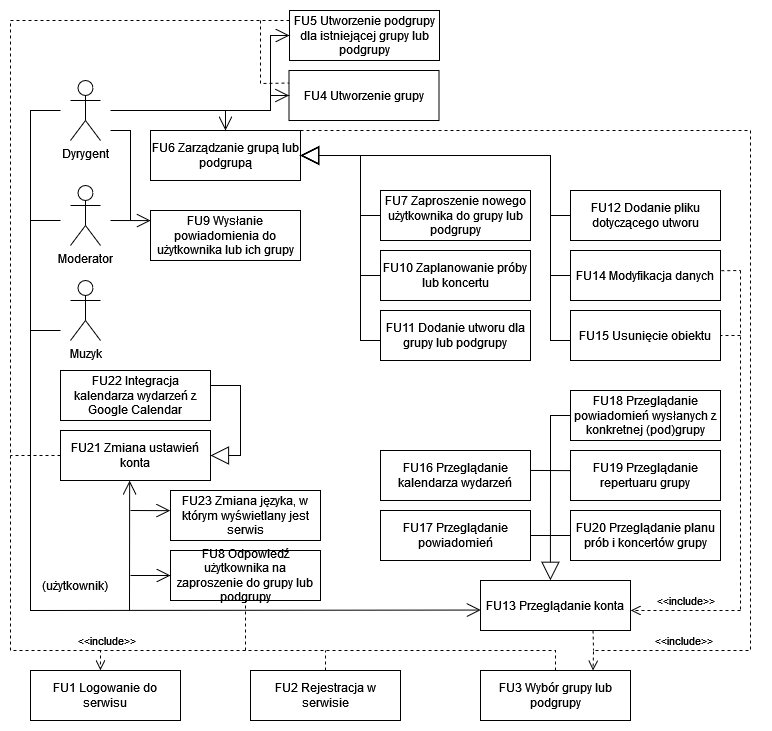

The diagram above was exported from draw.io. Its source (the exported page's mxGraphModel, read from the mxfile embedded in the PNG):
<mxGraphModel dx="1985" dy="774" grid="1" gridSize="10" guides="1" tooltips="1" connect="1" arrows="1" fold="1" page="1" pageScale="1" pageWidth="827" pageHeight="1169" math="0" shadow="0">
  <root>
    <mxCell id="0" />
    <mxCell id="1" parent="0" />
    <mxCell id="YTAk9-LQt8N72tjK4jAE-1" value="Dyrygent" style="shape=umlActor;verticalLabelPosition=bottom;verticalAlign=top;html=1;outlineConnect=0;" parent="1" vertex="1">
      <mxGeometry x="120" y="100" width="30" height="60" as="geometry" />
    </mxCell>
    <mxCell id="YTAk9-LQt8N72tjK4jAE-2" value="Muzyk" style="shape=umlActor;verticalLabelPosition=bottom;verticalAlign=top;html=1;outlineConnect=0;" parent="1" vertex="1">
      <mxGeometry x="120" y="300" width="30" height="60" as="geometry" />
    </mxCell>
    <mxCell id="YTAk9-LQt8N72tjK4jAE-4" value="FU4 Utworzenie grupy" style="text;html=1;align=center;verticalAlign=middle;whiteSpace=wrap;rounded=0;strokeColor=default;" parent="1" vertex="1">
      <mxGeometry x="338.5" y="90" width="150" height="50" as="geometry" />
    </mxCell>
    <mxCell id="YTAk9-LQt8N72tjK4jAE-6" value="FU5 Utworzenie podgrupy dla istniejącej grupy lub podgrupy" style="text;html=1;align=center;verticalAlign=middle;whiteSpace=wrap;rounded=0;strokeColor=default;" parent="1" vertex="1">
      <mxGeometry x="339" y="30" width="150" height="50" as="geometry" />
    </mxCell>
    <mxCell id="YTAk9-LQt8N72tjK4jAE-7" value="FU6 Zarządzanie grupą lub podgrupą" style="text;html=1;align=center;verticalAlign=middle;whiteSpace=wrap;rounded=0;strokeColor=default;" parent="1" vertex="1">
      <mxGeometry x="200" y="150" width="150" height="50" as="geometry" />
    </mxCell>
    <mxCell id="YTAk9-LQt8N72tjK4jAE-8" value="FU7 Zaproszenie nowego użytkownika do grupy lub podgrupy" style="text;html=1;align=center;verticalAlign=middle;whiteSpace=wrap;rounded=0;strokeColor=default;" parent="1" vertex="1">
      <mxGeometry x="430" y="210" width="150" height="50" as="geometry" />
    </mxCell>
    <mxCell id="YTAk9-LQt8N72tjK4jAE-9" value="FU8 Odpowiedź użytkownika na zaproszenie do grupy lub podgrupy" style="text;html=1;align=center;verticalAlign=middle;whiteSpace=wrap;rounded=0;strokeColor=default;" parent="1" vertex="1">
      <mxGeometry x="220" y="570" width="150" height="50" as="geometry" />
    </mxCell>
    <mxCell id="YTAk9-LQt8N72tjK4jAE-11" value="FU9 Wysłanie powiadomienia do użytkownika lub ich grupy " style="text;html=1;align=center;verticalAlign=middle;whiteSpace=wrap;rounded=0;strokeColor=default;" parent="1" vertex="1">
      <mxGeometry x="200" y="230" width="150" height="50" as="geometry" />
    </mxCell>
    <mxCell id="YTAk9-LQt8N72tjK4jAE-12" value="FU10 Zaplanowanie próby lub koncertu" style="text;html=1;align=center;verticalAlign=middle;whiteSpace=wrap;rounded=0;strokeColor=default;" parent="1" vertex="1">
      <mxGeometry x="430" y="270" width="150" height="50" as="geometry" />
    </mxCell>
    <mxCell id="YTAk9-LQt8N72tjK4jAE-13" value="FU11 Dodanie utworu dla grupy lub podgrupy" style="text;html=1;align=center;verticalAlign=middle;whiteSpace=wrap;rounded=0;strokeColor=default;" parent="1" vertex="1">
      <mxGeometry x="430" y="330" width="150" height="50" as="geometry" />
    </mxCell>
    <mxCell id="YTAk9-LQt8N72tjK4jAE-14" value="FU12 Dodanie pliku dotyczącego utworu" style="text;html=1;align=center;verticalAlign=middle;whiteSpace=wrap;rounded=0;strokeColor=default;" parent="1" vertex="1">
      <mxGeometry x="620" y="210" width="150" height="50" as="geometry" />
    </mxCell>
    <mxCell id="YTAk9-LQt8N72tjK4jAE-15" value="FU14 Modyfikacja danych" style="text;html=1;align=center;verticalAlign=middle;whiteSpace=wrap;rounded=0;strokeColor=default;" parent="1" vertex="1">
      <mxGeometry x="620" y="270" width="150" height="50" as="geometry" />
    </mxCell>
    <mxCell id="YTAk9-LQt8N72tjK4jAE-16" value="FU15 Usunięcie obiektu" style="text;html=1;align=center;verticalAlign=middle;whiteSpace=wrap;rounded=0;strokeColor=default;" parent="1" vertex="1">
      <mxGeometry x="620" y="330" width="150" height="50" as="geometry" />
    </mxCell>
    <mxCell id="YTAk9-LQt8N72tjK4jAE-17" value="FU16 Przeglądanie kalendarza wydarzeń" style="text;html=1;align=center;verticalAlign=middle;whiteSpace=wrap;rounded=0;strokeColor=default;" parent="1" vertex="1">
      <mxGeometry x="430" y="470" width="150" height="50" as="geometry" />
    </mxCell>
    <mxCell id="YTAk9-LQt8N72tjK4jAE-18" value="FU17 Przeglądanie powiadomień" style="text;html=1;align=center;verticalAlign=middle;whiteSpace=wrap;rounded=0;strokeColor=default;" parent="1" vertex="1">
      <mxGeometry x="430" y="530" width="150" height="50" as="geometry" />
    </mxCell>
    <mxCell id="YTAk9-LQt8N72tjK4jAE-19" value="FU19 Przeglądanie repertuaru grupy" style="text;html=1;align=center;verticalAlign=middle;whiteSpace=wrap;rounded=0;strokeColor=default;" parent="1" vertex="1">
      <mxGeometry x="620" y="470" width="150" height="50" as="geometry" />
    </mxCell>
    <mxCell id="YTAk9-LQt8N72tjK4jAE-20" value="FU20 Przeglądanie planu prób i koncertów grupy" style="text;html=1;align=center;verticalAlign=middle;whiteSpace=wrap;rounded=0;strokeColor=default;" parent="1" vertex="1">
      <mxGeometry x="620" y="530" width="150" height="50" as="geometry" />
    </mxCell>
    <mxCell id="YTAk9-LQt8N72tjK4jAE-21" value="FU21 Zmiana ustawień konta" style="text;html=1;align=center;verticalAlign=middle;whiteSpace=wrap;rounded=0;strokeColor=default;" parent="1" vertex="1">
      <mxGeometry x="110" y="450" width="150" height="50" as="geometry" />
    </mxCell>
    <mxCell id="YTAk9-LQt8N72tjK4jAE-22" value="FU22 Integracja kalendarza wydarzeń z Google Calendar" style="text;html=1;align=center;verticalAlign=middle;whiteSpace=wrap;rounded=0;strokeColor=default;" parent="1" vertex="1">
      <mxGeometry x="110" y="390" width="150" height="50" as="geometry" />
    </mxCell>
    <mxCell id="YTAk9-LQt8N72tjK4jAE-29" value="" style="endArrow=block;endSize=16;endFill=0;html=1;rounded=0;entryX=1;entryY=0.5;entryDx=0;entryDy=0;" parent="1" target="YTAk9-LQt8N72tjK4jAE-7" edge="1">
      <mxGeometry width="160" relative="1" as="geometry">
        <mxPoint x="620" y="360" as="sourcePoint" />
        <mxPoint x="440" y="170" as="targetPoint" />
        <Array as="points">
          <mxPoint x="600" y="360" />
          <mxPoint x="600" y="175" />
        </Array>
      </mxGeometry>
    </mxCell>
    <mxCell id="YTAk9-LQt8N72tjK4jAE-35" value="" style="endArrow=block;endSize=16;endFill=0;html=1;rounded=0;entryX=1;entryY=0.5;entryDx=0;entryDy=0;" parent="1" target="YTAk9-LQt8N72tjK4jAE-7" edge="1">
      <mxGeometry width="160" relative="1" as="geometry">
        <mxPoint x="430" y="360" as="sourcePoint" />
        <mxPoint x="250" y="170" as="targetPoint" />
        <Array as="points">
          <mxPoint x="410" y="360" />
          <mxPoint x="410" y="175" />
        </Array>
      </mxGeometry>
    </mxCell>
    <mxCell id="YTAk9-LQt8N72tjK4jAE-36" value="" style="endArrow=block;endSize=16;endFill=0;html=1;rounded=0;entryX=1;entryY=0.5;entryDx=0;entryDy=0;" parent="1" target="YTAk9-LQt8N72tjK4jAE-7" edge="1">
      <mxGeometry width="160" relative="1" as="geometry">
        <mxPoint x="620" y="295" as="sourcePoint" />
        <mxPoint x="350" y="110" as="targetPoint" />
        <Array as="points">
          <mxPoint x="600" y="295" />
          <mxPoint x="600" y="175" />
        </Array>
      </mxGeometry>
    </mxCell>
    <mxCell id="YTAk9-LQt8N72tjK4jAE-37" value="" style="endArrow=block;endSize=16;endFill=0;html=1;rounded=0;" parent="1" edge="1">
      <mxGeometry width="160" relative="1" as="geometry">
        <mxPoint x="620" y="235" as="sourcePoint" />
        <mxPoint x="350" y="175" as="targetPoint" />
        <Array as="points">
          <mxPoint x="600" y="235" />
          <mxPoint x="600" y="175" />
        </Array>
      </mxGeometry>
    </mxCell>
    <mxCell id="YTAk9-LQt8N72tjK4jAE-38" value="" style="endArrow=block;endSize=16;endFill=0;html=1;rounded=0;entryX=1;entryY=0.5;entryDx=0;entryDy=0;" parent="1" target="YTAk9-LQt8N72tjK4jAE-7" edge="1">
      <mxGeometry width="160" relative="1" as="geometry">
        <mxPoint x="430" y="295" as="sourcePoint" />
        <mxPoint x="160" y="110" as="targetPoint" />
        <Array as="points">
          <mxPoint x="410" y="295" />
          <mxPoint x="410" y="175" />
        </Array>
      </mxGeometry>
    </mxCell>
    <mxCell id="YTAk9-LQt8N72tjK4jAE-39" value="" style="endArrow=block;endSize=16;endFill=0;html=1;rounded=0;entryX=1;entryY=0.5;entryDx=0;entryDy=0;" parent="1" target="YTAk9-LQt8N72tjK4jAE-7" edge="1">
      <mxGeometry width="160" relative="1" as="geometry">
        <mxPoint x="430" y="235" as="sourcePoint" />
        <mxPoint x="360" y="180" as="targetPoint" />
        <Array as="points">
          <mxPoint x="410" y="235" />
          <mxPoint x="410" y="175" />
        </Array>
      </mxGeometry>
    </mxCell>
    <mxCell id="YTAk9-LQt8N72tjK4jAE-48" value="" style="endArrow=open;endFill=1;endSize=12;html=1;rounded=0;entryX=0.5;entryY=0;entryDx=0;entryDy=0;" parent="1" target="YTAk9-LQt8N72tjK4jAE-7" edge="1">
      <mxGeometry width="160" relative="1" as="geometry">
        <mxPoint x="160" y="130" as="sourcePoint" />
        <mxPoint x="275" y="110" as="targetPoint" />
        <Array as="points">
          <mxPoint x="275" y="130" />
        </Array>
      </mxGeometry>
    </mxCell>
    <mxCell id="YTAk9-LQt8N72tjK4jAE-52" value="" style="endArrow=open;endFill=1;endSize=12;html=1;rounded=0;entryX=0;entryY=0.5;entryDx=0;entryDy=0;" parent="1" target="YTAk9-LQt8N72tjK4jAE-9" edge="1">
      <mxGeometry width="160" relative="1" as="geometry">
        <mxPoint x="180" y="595" as="sourcePoint" />
        <mxPoint x="260" y="380" as="targetPoint" />
      </mxGeometry>
    </mxCell>
    <mxCell id="YTAk9-LQt8N72tjK4jAE-53" value="" style="endArrow=none;html=1;rounded=0;" parent="1" edge="1">
      <mxGeometry width="50" height="50" relative="1" as="geometry">
        <mxPoint x="110" y="350" as="sourcePoint" />
        <mxPoint x="80" y="350" as="targetPoint" />
      </mxGeometry>
    </mxCell>
    <mxCell id="YTAk9-LQt8N72tjK4jAE-60" value="" style="endArrow=block;endSize=16;endFill=0;html=1;rounded=0;entryX=1;entryY=0.5;entryDx=0;entryDy=0;exitX=1;exitY=0.5;exitDx=0;exitDy=0;" parent="1" target="YTAk9-LQt8N72tjK4jAE-21" edge="1">
      <mxGeometry width="160" relative="1" as="geometry">
        <mxPoint x="260" y="405" as="sourcePoint" />
        <mxPoint x="260" y="525" as="targetPoint" />
        <Array as="points">
          <mxPoint x="290" y="405" />
          <mxPoint x="290" y="475" />
        </Array>
      </mxGeometry>
    </mxCell>
    <mxCell id="YTAk9-LQt8N72tjK4jAE-62" value="" style="endArrow=open;endFill=1;endSize=12;html=1;rounded=0;entryX=0.461;entryY=1.003;entryDx=0;entryDy=0;entryPerimeter=0;" parent="1" target="YTAk9-LQt8N72tjK4jAE-21" edge="1">
      <mxGeometry width="160" relative="1" as="geometry">
        <mxPoint x="179" y="630" as="sourcePoint" />
        <mxPoint x="220" y="565" as="targetPoint" />
      </mxGeometry>
    </mxCell>
    <mxCell id="9UnaEEfQ-T7NYA0m3JQP-1" value="FU13 Przeglądanie konta" style="text;html=1;align=center;verticalAlign=middle;whiteSpace=wrap;rounded=0;strokeColor=default;" parent="1" vertex="1">
      <mxGeometry x="530" y="600" width="150" height="50" as="geometry" />
    </mxCell>
    <mxCell id="9UnaEEfQ-T7NYA0m3JQP-2" value="(użytkownik)" style="text;html=1;align=center;verticalAlign=middle;whiteSpace=wrap;rounded=0;" parent="1" vertex="1">
      <mxGeometry x="90" y="590" width="70" height="30" as="geometry" />
    </mxCell>
    <mxCell id="9UnaEEfQ-T7NYA0m3JQP-3" value="" style="endArrow=open;endFill=1;endSize=12;html=1;rounded=0;entryX=0.002;entryY=0.591;entryDx=0;entryDy=0;entryPerimeter=0;" parent="1" target="9UnaEEfQ-T7NYA0m3JQP-1" edge="1">
      <mxGeometry width="160" relative="1" as="geometry">
        <mxPoint x="110" y="130" as="sourcePoint" />
        <mxPoint x="530" y="560" as="targetPoint" />
        <Array as="points">
          <mxPoint x="80" y="130" />
          <mxPoint x="80" y="630" />
        </Array>
      </mxGeometry>
    </mxCell>
    <mxCell id="9UnaEEfQ-T7NYA0m3JQP-4" value="" style="endArrow=block;endSize=16;endFill=0;html=1;rounded=0;entryX=0.466;entryY=-0.004;entryDx=0;entryDy=0;entryPerimeter=0;" parent="1" target="9UnaEEfQ-T7NYA0m3JQP-1" edge="1">
      <mxGeometry width="160" relative="1" as="geometry">
        <mxPoint x="600" y="490" as="sourcePoint" />
        <mxPoint x="604.8" y="600" as="targetPoint" />
      </mxGeometry>
    </mxCell>
    <mxCell id="9UnaEEfQ-T7NYA0m3JQP-5" value="" style="endArrow=none;html=1;rounded=0;entryX=0;entryY=0.5;entryDx=0;entryDy=0;exitX=1;exitY=0.5;exitDx=0;exitDy=0;" parent="1" source="YTAk9-LQt8N72tjK4jAE-18" target="YTAk9-LQt8N72tjK4jAE-20" edge="1">
      <mxGeometry width="50" height="50" relative="1" as="geometry">
        <mxPoint x="540" y="600" as="sourcePoint" />
        <mxPoint x="590" y="550" as="targetPoint" />
      </mxGeometry>
    </mxCell>
    <mxCell id="9UnaEEfQ-T7NYA0m3JQP-6" value="" style="endArrow=none;html=1;rounded=0;entryX=-0.003;entryY=0.402;entryDx=0;entryDy=0;exitX=0.998;exitY=0.399;exitDx=0;exitDy=0;entryPerimeter=0;exitPerimeter=0;" parent="1" source="YTAk9-LQt8N72tjK4jAE-17" target="YTAk9-LQt8N72tjK4jAE-19" edge="1">
      <mxGeometry width="50" height="50" relative="1" as="geometry">
        <mxPoint x="540" y="600" as="sourcePoint" />
        <mxPoint x="590" y="550" as="targetPoint" />
      </mxGeometry>
    </mxCell>
    <mxCell id="9UnaEEfQ-T7NYA0m3JQP-7" value="&amp;lt;&amp;lt;include&amp;gt;&amp;gt;" style="html=1;verticalAlign=bottom;endArrow=open;dashed=1;endSize=8;curved=0;rounded=0;entryX=1.002;entryY=0.599;entryDx=0;entryDy=0;entryPerimeter=0;" parent="1" target="9UnaEEfQ-T7NYA0m3JQP-1" edge="1">
      <mxGeometry relative="1" as="geometry">
        <mxPoint x="790" y="630" as="sourcePoint" />
        <mxPoint x="681" y="630" as="targetPoint" />
      </mxGeometry>
    </mxCell>
    <mxCell id="9UnaEEfQ-T7NYA0m3JQP-8" value="" style="endArrow=none;dashed=1;html=1;rounded=0;" parent="1" edge="1">
      <mxGeometry width="50" height="50" relative="1" as="geometry">
        <mxPoint x="790" y="290" as="sourcePoint" />
        <mxPoint x="790" y="630" as="targetPoint" />
      </mxGeometry>
    </mxCell>
    <mxCell id="9UnaEEfQ-T7NYA0m3JQP-9" value="" style="endArrow=none;dashed=1;html=1;rounded=0;entryX=1;entryY=0.5;entryDx=0;entryDy=0;" parent="1" target="YTAk9-LQt8N72tjK4jAE-16" edge="1">
      <mxGeometry width="50" height="50" relative="1" as="geometry">
        <mxPoint x="790" y="355" as="sourcePoint" />
        <mxPoint x="480" y="390" as="targetPoint" />
      </mxGeometry>
    </mxCell>
    <mxCell id="9UnaEEfQ-T7NYA0m3JQP-10" value="" style="endArrow=none;dashed=1;html=1;rounded=0;exitX=1.005;exitY=0.404;exitDx=0;exitDy=0;exitPerimeter=0;" parent="1" source="YTAk9-LQt8N72tjK4jAE-15" edge="1">
      <mxGeometry width="50" height="50" relative="1" as="geometry">
        <mxPoint x="800" y="365" as="sourcePoint" />
        <mxPoint x="790" y="290" as="targetPoint" />
      </mxGeometry>
    </mxCell>
    <mxCell id="9UnaEEfQ-T7NYA0m3JQP-11" value="FU2 Rejestracja w serwisie" style="text;html=1;align=center;verticalAlign=middle;whiteSpace=wrap;rounded=0;strokeColor=default;" parent="1" vertex="1">
      <mxGeometry x="300" y="690" width="150" height="50" as="geometry" />
    </mxCell>
    <mxCell id="9UnaEEfQ-T7NYA0m3JQP-12" value="FU1 Logowanie do serwisu" style="text;html=1;align=center;verticalAlign=middle;whiteSpace=wrap;rounded=0;strokeColor=default;" parent="1" vertex="1">
      <mxGeometry x="80" y="690" width="150" height="50" as="geometry" />
    </mxCell>
    <mxCell id="9UnaEEfQ-T7NYA0m3JQP-13" value="FU3 Wybór grupy lub podgrupy" style="text;html=1;align=center;verticalAlign=middle;whiteSpace=wrap;rounded=0;strokeColor=default;" parent="1" vertex="1">
      <mxGeometry x="530" y="690" width="150" height="50" as="geometry" />
    </mxCell>
    <mxCell id="9UnaEEfQ-T7NYA0m3JQP-14" value="FU18 Przeglądanie powiadomień wysłanych z konkretnej (pod)grupy" style="text;html=1;align=center;verticalAlign=middle;whiteSpace=wrap;rounded=0;strokeColor=default;" parent="1" vertex="1">
      <mxGeometry x="620" y="410" width="150" height="50" as="geometry" />
    </mxCell>
    <mxCell id="9UnaEEfQ-T7NYA0m3JQP-15" value="" style="endArrow=open;endFill=1;endSize=12;html=1;rounded=0;entryX=-0.002;entryY=0.603;entryDx=0;entryDy=0;entryPerimeter=0;" parent="1" edge="1">
      <mxGeometry width="160" relative="1" as="geometry">
        <mxPoint x="180" y="530" as="sourcePoint" />
        <mxPoint x="219.70000000000005" y="530.1500000000001" as="targetPoint" />
      </mxGeometry>
    </mxCell>
    <mxCell id="9UnaEEfQ-T7NYA0m3JQP-16" value="" style="endArrow=none;html=1;rounded=0;entryX=0;entryY=0.5;entryDx=0;entryDy=0;" parent="1" target="9UnaEEfQ-T7NYA0m3JQP-14" edge="1">
      <mxGeometry width="50" height="50" relative="1" as="geometry">
        <mxPoint x="600" y="490" as="sourcePoint" />
        <mxPoint x="670" y="460" as="targetPoint" />
        <Array as="points">
          <mxPoint x="600" y="435" />
        </Array>
      </mxGeometry>
    </mxCell>
    <mxCell id="9UnaEEfQ-T7NYA0m3JQP-18" value="&amp;lt;&amp;lt;include&amp;gt;&amp;gt;" style="html=1;verticalAlign=bottom;endArrow=open;dashed=1;endSize=8;curved=0;rounded=0;entryX=0.75;entryY=0;entryDx=0;entryDy=0;exitX=1;exitY=0;exitDx=0;exitDy=0;" parent="1" source="YTAk9-LQt8N72tjK4jAE-7" edge="1" target="9UnaEEfQ-T7NYA0m3JQP-13">
      <mxGeometry x="0.8085" relative="1" as="geometry">
        <mxPoint x="420" y="140" as="sourcePoint" />
        <mxPoint x="680" y="714.5" as="targetPoint" />
        <Array as="points">
          <mxPoint x="800" y="150" />
          <mxPoint x="800" y="670" />
          <mxPoint x="643" y="670" />
        </Array>
        <mxPoint as="offset" />
      </mxGeometry>
    </mxCell>
    <mxCell id="9UnaEEfQ-T7NYA0m3JQP-19" value="" style="endArrow=none;dashed=1;html=1;rounded=0;exitX=0.75;exitY=1;exitDx=0;exitDy=0;" parent="1" source="9UnaEEfQ-T7NYA0m3JQP-1" edge="1">
      <mxGeometry width="50" height="50" relative="1" as="geometry">
        <mxPoint x="690" y="690" as="sourcePoint" />
        <mxPoint x="643" y="670" as="targetPoint" />
        <Array as="points" />
      </mxGeometry>
    </mxCell>
    <mxCell id="9UnaEEfQ-T7NYA0m3JQP-20" value="&amp;lt;&amp;lt;include&amp;gt;&amp;gt;" style="html=1;verticalAlign=bottom;endArrow=open;dashed=1;endSize=8;curved=0;rounded=0;exitX=0.5;exitY=0;exitDx=0;exitDy=0;entryX=0.466;entryY=-0.005;entryDx=0;entryDy=0;entryPerimeter=0;" parent="1" source="9UnaEEfQ-T7NYA0m3JQP-13" target="9UnaEEfQ-T7NYA0m3JQP-12" edge="1">
      <mxGeometry x="0.898" relative="1" as="geometry">
        <mxPoint x="590" y="670" as="sourcePoint" />
        <mxPoint x="120" y="660" as="targetPoint" />
        <Array as="points">
          <mxPoint x="605" y="670" />
          <mxPoint x="150" y="670" />
        </Array>
        <mxPoint as="offset" />
      </mxGeometry>
    </mxCell>
    <mxCell id="9UnaEEfQ-T7NYA0m3JQP-22" value="" style="endArrow=none;dashed=1;html=1;rounded=0;entryX=0.009;entryY=0.2;entryDx=0;entryDy=0;entryPerimeter=0;" parent="1" target="YTAk9-LQt8N72tjK4jAE-6" edge="1">
      <mxGeometry width="50" height="50" relative="1" as="geometry">
        <mxPoint x="150" y="670" as="sourcePoint" />
        <mxPoint x="320" y="40" as="targetPoint" />
        <Array as="points">
          <mxPoint x="60" y="670" />
          <mxPoint x="60" y="40" />
        </Array>
      </mxGeometry>
    </mxCell>
    <mxCell id="9UnaEEfQ-T7NYA0m3JQP-24" value="" style="endArrow=none;dashed=1;html=1;rounded=0;exitX=0;exitY=0.5;exitDx=0;exitDy=0;" parent="1" source="YTAk9-LQt8N72tjK4jAE-21" edge="1">
      <mxGeometry width="50" height="50" relative="1" as="geometry">
        <mxPoint x="110" y="520" as="sourcePoint" />
        <mxPoint x="60" y="475" as="targetPoint" />
      </mxGeometry>
    </mxCell>
    <mxCell id="9UnaEEfQ-T7NYA0m3JQP-25" value="" style="endArrow=none;dashed=1;html=1;rounded=0;entryX=0.5;entryY=1;entryDx=0;entryDy=0;" parent="1" target="YTAk9-LQt8N72tjK4jAE-9" edge="1">
      <mxGeometry width="50" height="50" relative="1" as="geometry">
        <mxPoint x="295" y="670" as="sourcePoint" />
        <mxPoint x="160" y="410" as="targetPoint" />
        <Array as="points" />
      </mxGeometry>
    </mxCell>
    <mxCell id="YTAk9-LQt8N72tjK4jAE-23" value="FU23 Zmiana języka, w którym wyświetlany jest serwis" style="text;html=1;align=center;verticalAlign=middle;whiteSpace=wrap;rounded=0;strokeColor=default;" parent="1" vertex="1">
      <mxGeometry x="220" y="510" width="150" height="50" as="geometry" />
    </mxCell>
    <mxCell id="ttsIS9iekYBvB8s5X2fF-6" value="Moderator" style="shape=umlActor;verticalLabelPosition=bottom;verticalAlign=top;html=1;outlineConnect=0;" parent="1" vertex="1">
      <mxGeometry x="120" y="205" width="30" height="60" as="geometry" />
    </mxCell>
    <mxCell id="ttsIS9iekYBvB8s5X2fF-8" value="" style="endArrow=none;html=1;rounded=0;" parent="1" edge="1">
      <mxGeometry width="50" height="50" relative="1" as="geometry">
        <mxPoint x="80" y="240" as="sourcePoint" />
        <mxPoint x="110" y="240" as="targetPoint" />
      </mxGeometry>
    </mxCell>
    <mxCell id="ttsIS9iekYBvB8s5X2fF-10" value="" style="endArrow=open;endFill=1;endSize=12;html=1;rounded=0;entryX=0.001;entryY=0.202;entryDx=0;entryDy=0;entryPerimeter=0;" parent="1" target="YTAk9-LQt8N72tjK4jAE-11" edge="1">
      <mxGeometry width="160" relative="1" as="geometry">
        <mxPoint x="160" y="240" as="sourcePoint" />
        <mxPoint x="260" y="330" as="targetPoint" />
      </mxGeometry>
    </mxCell>
    <mxCell id="ttsIS9iekYBvB8s5X2fF-11" value="" style="endArrow=none;html=1;rounded=0;" parent="1" edge="1">
      <mxGeometry width="50" height="50" relative="1" as="geometry">
        <mxPoint x="180" y="240" as="sourcePoint" />
        <mxPoint x="160" y="150" as="targetPoint" />
        <Array as="points">
          <mxPoint x="180" y="150" />
        </Array>
      </mxGeometry>
    </mxCell>
    <mxCell id="ZIxn5-Gtsm_b_ZhFhu9--1" value="" style="endArrow=open;endFill=1;endSize=12;html=1;rounded=0;entryX=0;entryY=0.5;entryDx=0;entryDy=0;" edge="1" parent="1" target="YTAk9-LQt8N72tjK4jAE-6">
      <mxGeometry width="160" relative="1" as="geometry">
        <mxPoint x="270" y="130" as="sourcePoint" />
        <mxPoint x="320" y="40" as="targetPoint" />
        <Array as="points">
          <mxPoint x="320" y="130" />
          <mxPoint x="320" y="55" />
        </Array>
      </mxGeometry>
    </mxCell>
    <mxCell id="ZIxn5-Gtsm_b_ZhFhu9--2" value="" style="endArrow=open;endFill=1;endSize=12;html=1;rounded=0;entryX=0;entryY=0.5;entryDx=0;entryDy=0;" edge="1" parent="1" target="YTAk9-LQt8N72tjK4jAE-4">
      <mxGeometry width="160" relative="1" as="geometry">
        <mxPoint x="270" y="130" as="sourcePoint" />
        <mxPoint x="310" y="40" as="targetPoint" />
        <Array as="points">
          <mxPoint x="320" y="130" />
          <mxPoint x="320" y="115" />
        </Array>
      </mxGeometry>
    </mxCell>
    <mxCell id="ZIxn5-Gtsm_b_ZhFhu9--3" value="" style="endArrow=none;dashed=1;html=1;rounded=0;entryX=0;entryY=0.25;entryDx=0;entryDy=0;" edge="1" parent="1" target="YTAk9-LQt8N72tjK4jAE-4">
      <mxGeometry width="50" height="50" relative="1" as="geometry">
        <mxPoint x="310" y="40" as="sourcePoint" />
        <mxPoint x="370" y="90" as="targetPoint" />
        <Array as="points">
          <mxPoint x="310" y="103" />
        </Array>
      </mxGeometry>
    </mxCell>
    <mxCell id="ZIxn5-Gtsm_b_ZhFhu9--4" value="" style="endArrow=none;dashed=1;html=1;rounded=0;exitX=0.5;exitY=0;exitDx=0;exitDy=0;" edge="1" parent="1" source="9UnaEEfQ-T7NYA0m3JQP-11">
      <mxGeometry width="50" height="50" relative="1" as="geometry">
        <mxPoint x="370" y="620" as="sourcePoint" />
        <mxPoint x="375" y="670" as="targetPoint" />
      </mxGeometry>
    </mxCell>
  </root>
</mxGraphModel>